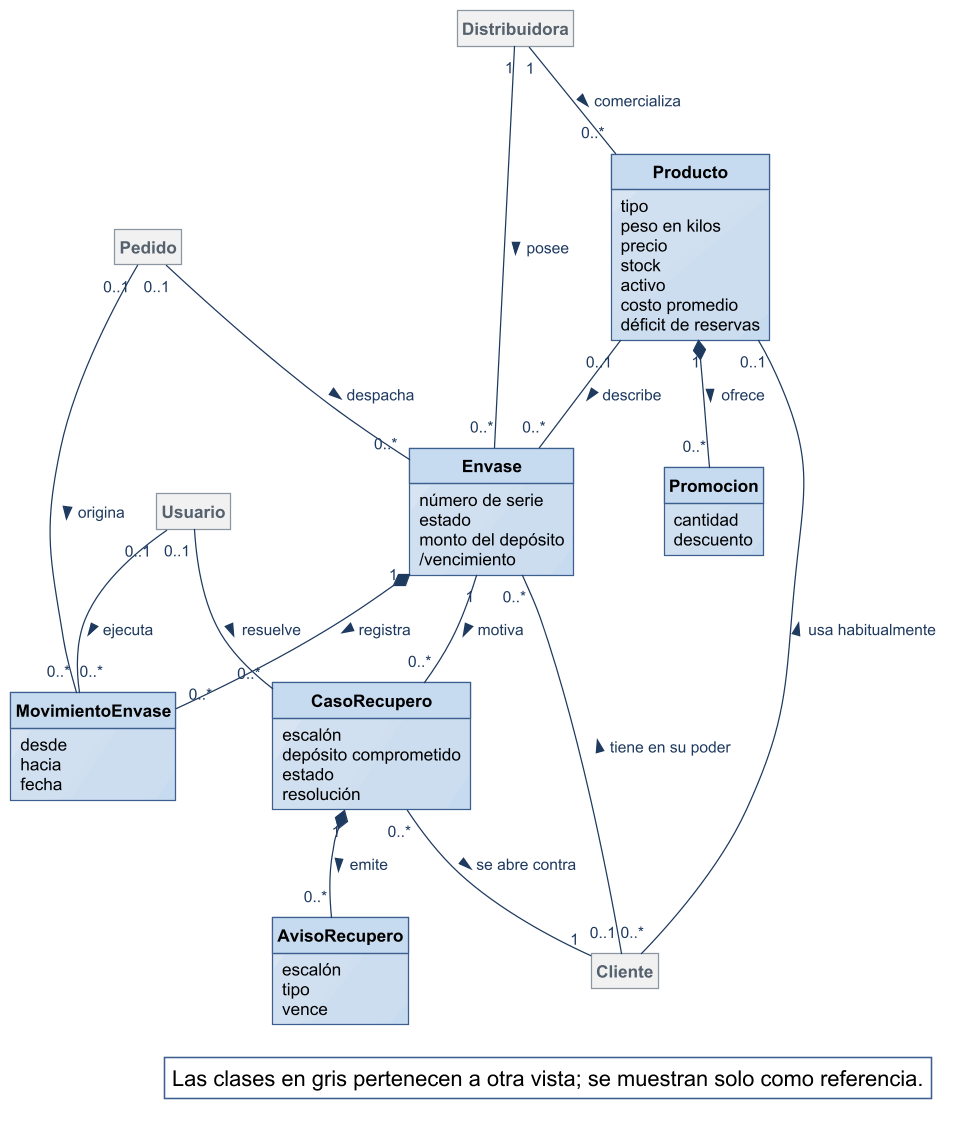

The diagram above was rendered by PlantUML. Its source (embedded in the PNG):
@startuml
!include ../estilo-vp.iuml
skinparam nodesep 40
skinparam ranksep 55
skinparam packageStyle rectangle
hide circle
hide methods
hide empty members

class Producto {
  tipo
  peso en kilos
  precio
  stock
  activo
  costo promedio
  déficit de reservas
}
class Promocion {
  cantidad
  descuento
}
class Envase {
  número de serie
  estado
  monto del depósito
  /vencimiento
}
class MovimientoEnvase {
  desde
  hacia
  fecha
}
class CasoRecupero {
  escalón
  depósito comprometido
  estado
  resolución
}
class AvisoRecupero {
  escalón
  tipo
  vence
}
class Cliente #F1F1F1;line:8A97A3;text:55616C
class Pedido #F1F1F1;line:8A97A3;text:55616C
class Usuario #F1F1F1;line:8A97A3;text:55616C
class Distribuidora #F1F1F1;line:8A97A3;text:55616C


Distribuidora "1" -- "0..*" Producto : comercializa >
Distribuidora "1" -- "0..*" Envase : posee >
Cliente "0..*" -- "0..1" Producto : usa habitualmente >
Producto "1" *-- "0..*" Promocion : ofrece >
Producto "0..1" -- "0..*" Envase : describe >
Envase "1" *-- "0..*" MovimientoEnvase : registra >
Pedido "0..1" -- "0..*" MovimientoEnvase : origina >
Usuario "0..1" -- "0..*" MovimientoEnvase : ejecuta >
Cliente "0..1" -- "0..*" Envase : tiene en su poder >
Pedido "0..1" -- "0..*" Envase : despacha >
Envase "1" -- "0..*" CasoRecupero : motiva >
CasoRecupero "0..*" -- "1" Cliente : se abre contra >
Usuario "0..1" -- "0..*" CasoRecupero : resuelve >
CasoRecupero "1" *-- "0..*" AvisoRecupero : emite >

legend bottom right
  Las clases en gris pertenecen a otra vista; se muestran solo como referencia.
endlegend
@enduml